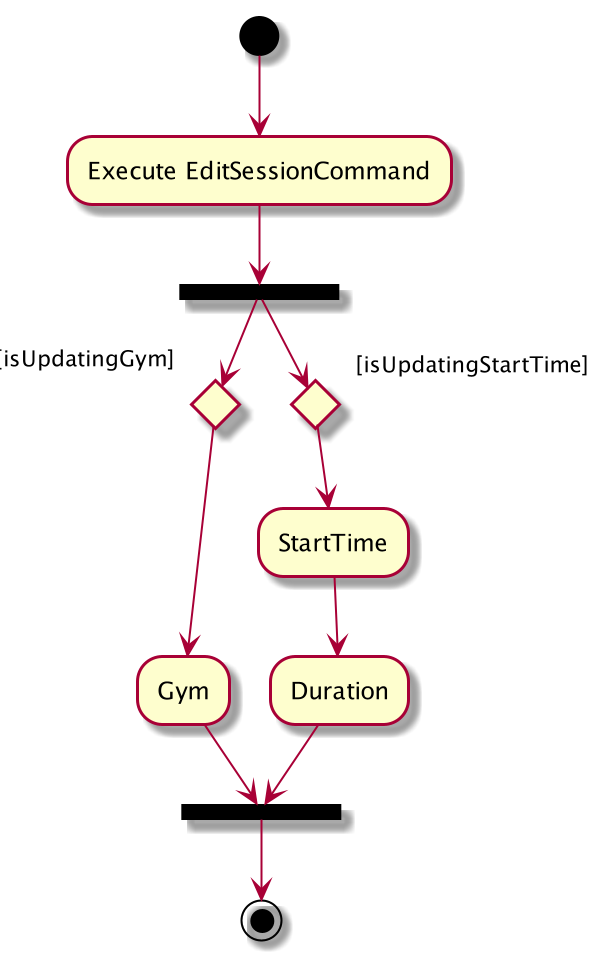

The diagram above was rendered by PlantUML. Its source (embedded in the PNG):
@startuml
(*) --> "Execute EditSessionCommand"
"Execute EditSessionCommand" --> ===B1===
===B1=== --> if [isUpdatingGym]
--> "Gym"
--> ===B2===

===B1=== --> if [isUpdatingStartTime]
--> "StartTime"
--> "Duration"
--> ===B2===


--> (*)
@enduml